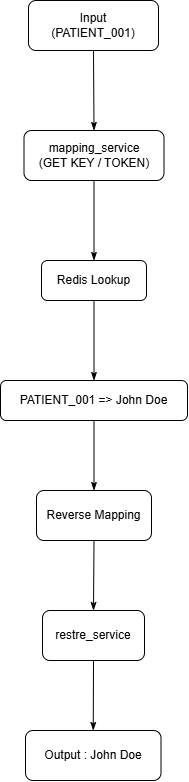

The diagram above was exported from draw.io. Its source (the exported page's mxGraphModel, read from the mxfile embedded in the PNG):
<mxGraphModel dx="1158" dy="696" grid="1" gridSize="10" guides="1" tooltips="1" connect="1" arrows="1" fold="1" page="1" pageScale="1" pageWidth="850" pageHeight="1100" math="0" shadow="0">
  <root>
    <mxCell id="0" />
    <mxCell id="1" parent="0" />
    <mxCell id="OC6bpAc5ZCQXjhY7sjPX-1" value="Input&lt;br&gt;(PATIENT_001)" style="rounded=1;whiteSpace=wrap;html=1;" vertex="1" parent="1">
      <mxGeometry x="360" y="60" width="130" height="50" as="geometry" />
    </mxCell>
    <mxCell id="y4U7jVfGf24Rj4HIg3kP-1" value="mapping_service&lt;br&gt;(GET KEY / TOKEN)" style="rounded=1;whiteSpace=wrap;html=1;" vertex="1" parent="1">
      <mxGeometry x="355.5" y="190" width="140" height="50" as="geometry" />
    </mxCell>
    <mxCell id="y4U7jVfGf24Rj4HIg3kP-2" value="Redis Lookup" style="rounded=1;whiteSpace=wrap;html=1;" vertex="1" parent="1">
      <mxGeometry x="373" y="320" width="105" height="40" as="geometry" />
    </mxCell>
    <mxCell id="y4U7jVfGf24Rj4HIg3kP-3" value="" style="endArrow=none;html=1;rounded=0;entryX=0.5;entryY=1;entryDx=0;entryDy=0;exitX=0.5;exitY=0;exitDx=0;exitDy=0;startArrow=classicThin;startFill=1;" edge="1" parent="1" source="y4U7jVfGf24Rj4HIg3kP-2" target="y4U7jVfGf24Rj4HIg3kP-1">
      <mxGeometry width="50" height="50" relative="1" as="geometry">
        <mxPoint x="70" y="100" as="sourcePoint" />
        <mxPoint x="80" y="180" as="targetPoint" />
      </mxGeometry>
    </mxCell>
    <mxCell id="y4U7jVfGf24Rj4HIg3kP-4" value="" style="endArrow=none;html=1;rounded=0;entryX=0.5;entryY=1;entryDx=0;entryDy=0;exitX=0.5;exitY=0;exitDx=0;exitDy=0;startArrow=classicThin;startFill=1;" edge="1" parent="1" source="a2mpA8Qt9i085KhhuvSm-7" target="a2mpA8Qt9i085KhhuvSm-2">
      <mxGeometry width="50" height="50" relative="1" as="geometry">
        <mxPoint x="220" y="898.8888888888889" as="sourcePoint" />
        <mxPoint x="80" y="100" as="targetPoint" />
      </mxGeometry>
    </mxCell>
    <mxCell id="y4U7jVfGf24Rj4HIg3kP-5" value="" style="endArrow=classicThin;html=1;rounded=0;exitX=0.5;exitY=1;exitDx=0;exitDy=0;entryX=0.5;entryY=0;entryDx=0;entryDy=0;endFill=1;" edge="1" parent="1" source="OC6bpAc5ZCQXjhY7sjPX-1" target="y4U7jVfGf24Rj4HIg3kP-1">
      <mxGeometry width="50" height="50" relative="1" as="geometry">
        <mxPoint x="40" y="160" as="sourcePoint" />
        <mxPoint x="90" y="110" as="targetPoint" />
      </mxGeometry>
    </mxCell>
    <mxCell id="a2mpA8Qt9i085KhhuvSm-1" value="Reverse Mapping" style="rounded=1;whiteSpace=wrap;html=1;" vertex="1" parent="1">
      <mxGeometry x="368" y="550" width="115" height="50" as="geometry" />
    </mxCell>
    <mxCell id="a2mpA8Qt9i085KhhuvSm-2" value="restre_service" style="rounded=1;whiteSpace=wrap;html=1;" vertex="1" parent="1">
      <mxGeometry x="374" y="670" width="102" height="50" as="geometry" />
    </mxCell>
    <mxCell id="a2mpA8Qt9i085KhhuvSm-3" value="" style="endArrow=none;html=1;rounded=0;entryX=0.5;entryY=1;entryDx=0;entryDy=0;exitX=0.5;exitY=0;exitDx=0;exitDy=0;startArrow=classicThin;startFill=1;" edge="1" parent="1" source="a2mpA8Qt9i085KhhuvSm-2" target="a2mpA8Qt9i085KhhuvSm-1">
      <mxGeometry width="50" height="50" relative="1" as="geometry">
        <mxPoint x="70" y="230" as="sourcePoint" />
        <mxPoint x="80" y="310" as="targetPoint" />
      </mxGeometry>
    </mxCell>
    <mxCell id="a2mpA8Qt9i085KhhuvSm-4" value="PATIENT_001 =&amp;gt; John Doe" style="rounded=1;whiteSpace=wrap;html=1;" vertex="1" parent="1">
      <mxGeometry x="332" y="440" width="187" height="40" as="geometry" />
    </mxCell>
    <mxCell id="a2mpA8Qt9i085KhhuvSm-5" value="" style="endArrow=classicThin;html=1;rounded=0;exitX=0.5;exitY=1;exitDx=0;exitDy=0;entryX=0.5;entryY=0;entryDx=0;entryDy=0;endFill=1;" edge="1" parent="1" source="y4U7jVfGf24Rj4HIg3kP-2" target="a2mpA8Qt9i085KhhuvSm-4">
      <mxGeometry width="50" height="50" relative="1" as="geometry">
        <mxPoint x="40" y="160" as="sourcePoint" />
        <mxPoint x="90" y="110" as="targetPoint" />
      </mxGeometry>
    </mxCell>
    <mxCell id="a2mpA8Qt9i085KhhuvSm-6" value="" style="endArrow=classicThin;html=1;rounded=0;exitX=0.5;exitY=1;exitDx=0;exitDy=0;endFill=1;" edge="1" parent="1" source="a2mpA8Qt9i085KhhuvSm-4" target="a2mpA8Qt9i085KhhuvSm-1">
      <mxGeometry width="50" height="50" relative="1" as="geometry">
        <mxPoint x="40" y="160" as="sourcePoint" />
        <mxPoint x="90" y="110" as="targetPoint" />
      </mxGeometry>
    </mxCell>
    <mxCell id="a2mpA8Qt9i085KhhuvSm-7" value="Output : John Doe" style="rounded=1;whiteSpace=wrap;html=1;" vertex="1" parent="1">
      <mxGeometry x="357" y="790" width="135.5" height="50" as="geometry" />
    </mxCell>
  </root>
</mxGraphModel>